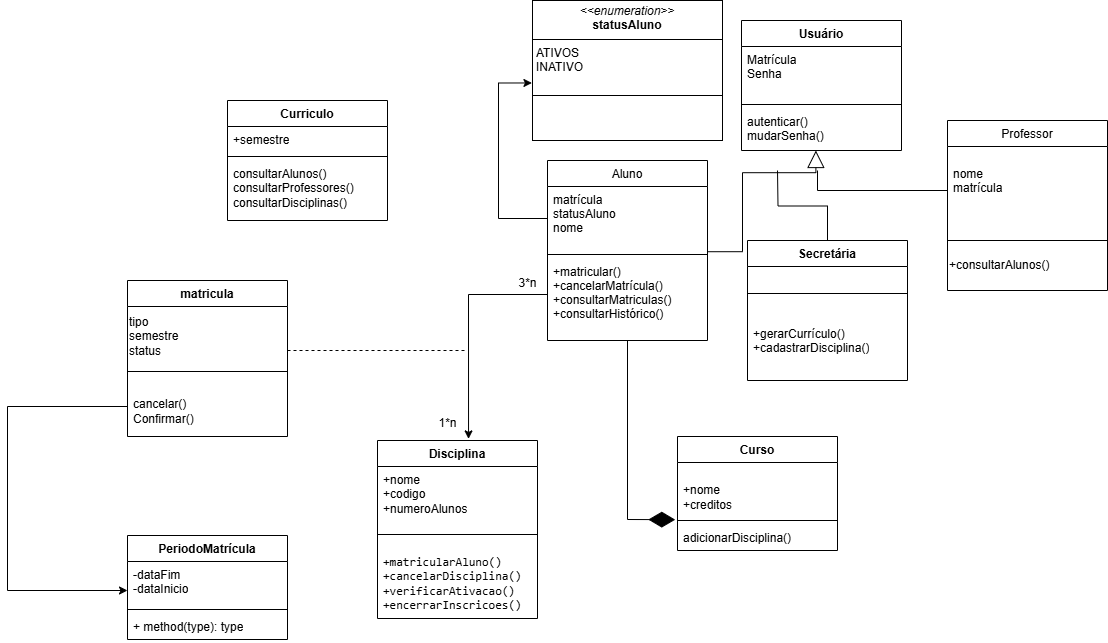

The diagram above was exported from draw.io. Its source (the exported page's mxGraphModel, read from the mxfile embedded in the PNG):
<mxGraphModel dx="1857" dy="611" grid="1" gridSize="10" guides="1" tooltips="1" connect="0" arrows="1" fold="1" page="1" pageScale="1" pageWidth="827" pageHeight="1169" math="0" shadow="0">
  <root>
    <mxCell id="WIyWlLk6GJQsqaUBKTNV-0" />
    <mxCell id="WIyWlLk6GJQsqaUBKTNV-1" parent="WIyWlLk6GJQsqaUBKTNV-0" />
    <mxCell id="FsYEZdXvFGE9eVAyvT9N-5" style="edgeStyle=orthogonalEdgeStyle;rounded=0;orthogonalLoop=1;jettySize=auto;html=1;entryX=0.465;entryY=0.971;entryDx=0;entryDy=0;entryPerimeter=0;endArrow=block;endFill=0;endSize=15;" parent="WIyWlLk6GJQsqaUBKTNV-1" edge="1">
      <mxGeometry relative="1" as="geometry">
        <mxPoint x="328.4000000000001" y="150.00200000000004" as="targetPoint" />
        <mxPoint x="220" y="251.22" as="sourcePoint" />
        <Array as="points">
          <mxPoint x="255" y="251.22" />
          <mxPoint x="255" y="172.22" />
          <mxPoint x="328" y="172.22" />
        </Array>
      </mxGeometry>
    </mxCell>
    <mxCell id="zkfFHV4jXpPFQw0GAbJ--6" value="Aluno" style="swimlane;fontStyle=0;align=center;verticalAlign=top;childLayout=stackLayout;horizontal=1;startSize=26;horizontalStack=0;resizeParent=1;resizeLast=0;collapsible=1;marginBottom=0;rounded=0;shadow=0;strokeWidth=1;" parent="WIyWlLk6GJQsqaUBKTNV-1" vertex="1">
      <mxGeometry x="60" y="160" width="160" height="180" as="geometry">
        <mxRectangle x="130" y="380" width="160" height="26" as="alternateBounds" />
      </mxGeometry>
    </mxCell>
    <mxCell id="zkfFHV4jXpPFQw0GAbJ--7" value="matrícula&#10;statusAluno&#10;nome" style="text;align=left;verticalAlign=top;spacingLeft=4;spacingRight=4;overflow=hidden;rotatable=0;points=[[0,0.5],[1,0.5]];portConstraint=eastwest;rounded=0;" parent="zkfFHV4jXpPFQw0GAbJ--6" vertex="1">
      <mxGeometry y="26" width="160" height="64" as="geometry" />
    </mxCell>
    <mxCell id="zkfFHV4jXpPFQw0GAbJ--9" value="" style="line;html=1;strokeWidth=1;align=left;verticalAlign=middle;spacingTop=-1;spacingLeft=3;spacingRight=3;rotatable=0;labelPosition=right;points=[];portConstraint=eastwest;rounded=0;" parent="zkfFHV4jXpPFQw0GAbJ--6" vertex="1">
      <mxGeometry y="90" width="160" height="8" as="geometry" />
    </mxCell>
    <mxCell id="zkfFHV4jXpPFQw0GAbJ--10" value="+matricular()&#10;+cancelarMatrícula()&#10;+consultarMatriculas()&#10;+consultarHistórico()" style="text;align=left;verticalAlign=top;spacingLeft=4;spacingRight=4;overflow=hidden;rotatable=0;points=[[0,0.5],[1,0.5]];portConstraint=eastwest;fontStyle=0;rounded=0;" parent="zkfFHV4jXpPFQw0GAbJ--6" vertex="1">
      <mxGeometry y="98" width="160" height="72" as="geometry" />
    </mxCell>
    <mxCell id="zkfFHV4jXpPFQw0GAbJ--13" value="Professor" style="swimlane;fontStyle=0;align=center;verticalAlign=top;childLayout=stackLayout;horizontal=1;startSize=26;horizontalStack=0;resizeParent=1;resizeLast=0;collapsible=1;marginBottom=0;rounded=0;shadow=0;strokeWidth=1;" parent="WIyWlLk6GJQsqaUBKTNV-1" vertex="1">
      <mxGeometry x="460" y="120" width="160" height="170" as="geometry">
        <mxRectangle x="450" y="170" width="170" height="26" as="alternateBounds" />
      </mxGeometry>
    </mxCell>
    <mxCell id="FsYEZdXvFGE9eVAyvT9N-17" style="edgeStyle=orthogonalEdgeStyle;rounded=0;orthogonalLoop=1;jettySize=auto;html=1;endArrow=none;startFill=0;" parent="zkfFHV4jXpPFQw0GAbJ--13" source="zkfFHV4jXpPFQw0GAbJ--14" edge="1">
      <mxGeometry relative="1" as="geometry">
        <mxPoint x="-130" y="50" as="targetPoint" />
        <Array as="points">
          <mxPoint x="-130" y="70" />
        </Array>
      </mxGeometry>
    </mxCell>
    <mxCell id="zkfFHV4jXpPFQw0GAbJ--14" value="&#10;nome&#10;matrícula&#10;" style="text;align=left;verticalAlign=top;spacingLeft=4;spacingRight=4;overflow=hidden;rotatable=0;points=[[0,0.5],[1,0.5]];portConstraint=eastwest;rounded=0;" parent="zkfFHV4jXpPFQw0GAbJ--13" vertex="1">
      <mxGeometry y="26" width="160" height="84" as="geometry" />
    </mxCell>
    <mxCell id="zkfFHV4jXpPFQw0GAbJ--15" value="" style="line;html=1;strokeWidth=1;align=left;verticalAlign=middle;spacingTop=-1;spacingLeft=3;spacingRight=3;rotatable=0;labelPosition=right;points=[];portConstraint=eastwest;rounded=0;" parent="zkfFHV4jXpPFQw0GAbJ--13" vertex="1">
      <mxGeometry y="110" width="160" height="20" as="geometry" />
    </mxCell>
    <mxCell id="FsYEZdXvFGE9eVAyvT9N-13" value="+consultarAlunos()" style="text;html=1;align=left;verticalAlign=middle;resizable=0;points=[];autosize=1;strokeColor=none;fillColor=none;" parent="zkfFHV4jXpPFQw0GAbJ--13" vertex="1">
      <mxGeometry y="130" width="160" height="30" as="geometry" />
    </mxCell>
    <mxCell id="LSbmk3ohvBGHqYtMpeox-4" value="Usuário" style="swimlane;fontStyle=1;align=center;verticalAlign=top;childLayout=stackLayout;horizontal=1;startSize=26;horizontalStack=0;resizeParent=1;resizeParentMax=0;resizeLast=0;collapsible=1;marginBottom=0;whiteSpace=wrap;html=1;rounded=0;" parent="WIyWlLk6GJQsqaUBKTNV-1" vertex="1">
      <mxGeometry x="254" y="20" width="160" height="130" as="geometry" />
    </mxCell>
    <mxCell id="LSbmk3ohvBGHqYtMpeox-5" value="Matrícula&lt;div&gt;Senha&lt;/div&gt;&lt;div&gt;&lt;br&gt;&lt;/div&gt;" style="text;strokeColor=none;fillColor=none;align=left;verticalAlign=top;spacingLeft=4;spacingRight=4;overflow=hidden;rotatable=0;points=[[0,0.5],[1,0.5]];portConstraint=eastwest;whiteSpace=wrap;html=1;rounded=0;" parent="LSbmk3ohvBGHqYtMpeox-4" vertex="1">
      <mxGeometry y="26" width="160" height="54" as="geometry" />
    </mxCell>
    <mxCell id="LSbmk3ohvBGHqYtMpeox-6" value="" style="line;strokeWidth=1;fillColor=none;align=left;verticalAlign=middle;spacingTop=-1;spacingLeft=3;spacingRight=3;rotatable=0;labelPosition=right;points=[];portConstraint=eastwest;strokeColor=inherit;rounded=0;" parent="LSbmk3ohvBGHqYtMpeox-4" vertex="1">
      <mxGeometry y="80" width="160" height="8" as="geometry" />
    </mxCell>
    <mxCell id="LSbmk3ohvBGHqYtMpeox-7" value="autenticar()&lt;div&gt;mudarSenha()&lt;/div&gt;" style="text;strokeColor=none;fillColor=none;align=left;verticalAlign=top;spacingLeft=4;spacingRight=4;overflow=hidden;rotatable=0;points=[[0,0.5],[1,0.5]];portConstraint=eastwest;whiteSpace=wrap;html=1;rounded=0;" parent="LSbmk3ohvBGHqYtMpeox-4" vertex="1">
      <mxGeometry y="88" width="160" height="42" as="geometry" />
    </mxCell>
    <mxCell id="LSbmk3ohvBGHqYtMpeox-8" value="Curso" style="swimlane;fontStyle=1;align=center;verticalAlign=top;childLayout=stackLayout;horizontal=1;startSize=26;horizontalStack=0;resizeParent=1;resizeParentMax=0;resizeLast=0;collapsible=1;marginBottom=0;whiteSpace=wrap;html=1;rounded=0;" parent="WIyWlLk6GJQsqaUBKTNV-1" vertex="1">
      <mxGeometry x="190" y="436" width="160" height="114" as="geometry" />
    </mxCell>
    <mxCell id="LSbmk3ohvBGHqYtMpeox-9" value="&lt;br&gt;&lt;div&gt;+nome&lt;/div&gt;&lt;div&gt;+creditos&lt;/div&gt;" style="text;strokeColor=none;fillColor=none;align=left;verticalAlign=top;spacingLeft=4;spacingRight=4;overflow=hidden;rotatable=0;points=[[0,0.5],[1,0.5]];portConstraint=eastwest;whiteSpace=wrap;html=1;rounded=0;" parent="LSbmk3ohvBGHqYtMpeox-8" vertex="1">
      <mxGeometry y="26" width="160" height="54" as="geometry" />
    </mxCell>
    <mxCell id="LSbmk3ohvBGHqYtMpeox-10" value="" style="line;strokeWidth=1;fillColor=none;align=left;verticalAlign=middle;spacingTop=-1;spacingLeft=3;spacingRight=3;rotatable=0;labelPosition=right;points=[];portConstraint=eastwest;strokeColor=inherit;rounded=0;" parent="LSbmk3ohvBGHqYtMpeox-8" vertex="1">
      <mxGeometry y="80" width="160" height="8" as="geometry" />
    </mxCell>
    <mxCell id="LSbmk3ohvBGHqYtMpeox-11" value="adicionarDisciplina()" style="text;strokeColor=none;fillColor=none;align=left;verticalAlign=top;spacingLeft=4;spacingRight=4;overflow=hidden;rotatable=0;points=[[0,0.5],[1,0.5]];portConstraint=eastwest;whiteSpace=wrap;html=1;rounded=0;" parent="LSbmk3ohvBGHqYtMpeox-8" vertex="1">
      <mxGeometry y="88" width="160" height="26" as="geometry" />
    </mxCell>
    <mxCell id="FsYEZdXvFGE9eVAyvT9N-16" style="edgeStyle=orthogonalEdgeStyle;rounded=0;orthogonalLoop=1;jettySize=auto;html=1;endArrow=none;startFill=0;" parent="WIyWlLk6GJQsqaUBKTNV-1" source="LSbmk3ohvBGHqYtMpeox-16" edge="1">
      <mxGeometry relative="1" as="geometry">
        <mxPoint x="290" y="170" as="targetPoint" />
      </mxGeometry>
    </mxCell>
    <mxCell id="LSbmk3ohvBGHqYtMpeox-16" value="Secretária" style="swimlane;fontStyle=1;align=center;verticalAlign=top;childLayout=stackLayout;horizontal=1;startSize=26;horizontalStack=0;resizeParent=1;resizeParentMax=0;resizeLast=0;collapsible=1;marginBottom=0;whiteSpace=wrap;html=1;rounded=0;" parent="WIyWlLk6GJQsqaUBKTNV-1" vertex="1">
      <mxGeometry x="260" y="240" width="160" height="140" as="geometry" />
    </mxCell>
    <mxCell id="LSbmk3ohvBGHqYtMpeox-18" value="" style="line;strokeWidth=1;fillColor=none;align=left;verticalAlign=middle;spacingTop=-1;spacingLeft=3;spacingRight=3;rotatable=0;labelPosition=right;points=[];portConstraint=eastwest;strokeColor=inherit;rounded=0;" parent="LSbmk3ohvBGHqYtMpeox-16" vertex="1">
      <mxGeometry y="26" width="160" height="54" as="geometry" />
    </mxCell>
    <mxCell id="LSbmk3ohvBGHqYtMpeox-19" value="+gerarCurrículo()&lt;div&gt;+cadastrarDisciplina()&lt;/div&gt;&lt;div&gt;&lt;br&gt;&lt;/div&gt;" style="text;strokeColor=none;fillColor=none;align=left;verticalAlign=top;spacingLeft=4;spacingRight=4;overflow=hidden;rotatable=0;points=[[0,0.5],[1,0.5]];portConstraint=eastwest;whiteSpace=wrap;html=1;rounded=0;" parent="LSbmk3ohvBGHqYtMpeox-16" vertex="1">
      <mxGeometry y="80" width="160" height="60" as="geometry" />
    </mxCell>
    <mxCell id="FsYEZdXvFGE9eVAyvT9N-9" value="&lt;p style=&quot;margin:0px;margin-top:4px;text-align:center;&quot;&gt;&lt;i&gt;&amp;lt;&amp;lt;enumeration&amp;gt;&amp;gt;&lt;/i&gt;&lt;br&gt;&lt;b&gt;statusAluno&lt;/b&gt;&lt;/p&gt;&lt;hr size=&quot;1&quot; style=&quot;border-style:solid;&quot;&gt;&lt;p style=&quot;margin:0px;margin-left:4px;&quot;&gt;ATIVOS&lt;/p&gt;&lt;p style=&quot;margin:0px;margin-left:4px;&quot;&gt;INATIVO&lt;/p&gt;&lt;p style=&quot;margin:0px;margin-left:4px;&quot;&gt;&lt;br&gt;&lt;/p&gt;&lt;hr size=&quot;1&quot; style=&quot;border-style:solid;&quot;&gt;&lt;p style=&quot;margin:0px;margin-left:4px;&quot;&gt;&lt;br&gt;&lt;/p&gt;" style="verticalAlign=top;align=left;overflow=fill;html=1;whiteSpace=wrap;" parent="WIyWlLk6GJQsqaUBKTNV-1" vertex="1">
      <mxGeometry x="45" width="190" height="140" as="geometry" />
    </mxCell>
    <mxCell id="FsYEZdXvFGE9eVAyvT9N-15" style="edgeStyle=orthogonalEdgeStyle;rounded=0;orthogonalLoop=1;jettySize=auto;html=1;entryX=-0.003;entryY=0.589;entryDx=0;entryDy=0;entryPerimeter=0;" parent="WIyWlLk6GJQsqaUBKTNV-1" source="zkfFHV4jXpPFQw0GAbJ--7" target="FsYEZdXvFGE9eVAyvT9N-9" edge="1">
      <mxGeometry relative="1" as="geometry">
        <mxPoint x="10" y="60" as="targetPoint" />
        <Array as="points">
          <mxPoint x="11" y="218" />
          <mxPoint x="11" y="83" />
        </Array>
      </mxGeometry>
    </mxCell>
    <mxCell id="FsYEZdXvFGE9eVAyvT9N-18" value="Disciplina" style="swimlane;fontStyle=1;align=center;verticalAlign=top;childLayout=stackLayout;horizontal=1;startSize=26;horizontalStack=0;resizeParent=1;resizeParentMax=0;resizeLast=0;collapsible=1;marginBottom=0;whiteSpace=wrap;html=1;" parent="WIyWlLk6GJQsqaUBKTNV-1" vertex="1">
      <mxGeometry x="-110" y="440" width="160" height="178" as="geometry" />
    </mxCell>
    <mxCell id="FsYEZdXvFGE9eVAyvT9N-19" value="+nome&lt;div&gt;+codigo&lt;/div&gt;&lt;div&gt;+numeroAlunos&lt;/div&gt;&lt;div&gt;&lt;br&gt;&lt;/div&gt;" style="text;strokeColor=none;fillColor=none;align=left;verticalAlign=top;spacingLeft=4;spacingRight=4;overflow=hidden;rotatable=0;points=[[0,0.5],[1,0.5]];portConstraint=eastwest;whiteSpace=wrap;html=1;" parent="FsYEZdXvFGE9eVAyvT9N-18" vertex="1">
      <mxGeometry y="26" width="160" height="54" as="geometry" />
    </mxCell>
    <mxCell id="FsYEZdXvFGE9eVAyvT9N-20" value="" style="line;strokeWidth=1;fillColor=none;align=left;verticalAlign=middle;spacingTop=-1;spacingLeft=3;spacingRight=3;rotatable=0;labelPosition=right;points=[];portConstraint=eastwest;strokeColor=inherit;" parent="FsYEZdXvFGE9eVAyvT9N-18" vertex="1">
      <mxGeometry y="80" width="160" height="28" as="geometry" />
    </mxCell>
    <mxCell id="FsYEZdXvFGE9eVAyvT9N-21" value="&lt;code data-end=&quot;776&quot; data-start=&quot;757&quot;&gt;+matricularAluno()&lt;/code&gt;&lt;div&gt;&lt;code data-end=&quot;799&quot; data-start=&quot;778&quot;&gt;+cancelarDisciplina()&lt;/code&gt;&lt;/div&gt;&lt;div&gt;&lt;code data-end=&quot;822&quot; data-start=&quot;801&quot;&gt;+verificarAtivacao()&lt;/code&gt;&lt;div&gt;&lt;code data-end=&quot;846&quot; data-start=&quot;824&quot;&gt;+encerrarInscricoes()&lt;/code&gt;&lt;/div&gt;&lt;/div&gt;" style="text;strokeColor=none;fillColor=none;align=left;verticalAlign=top;spacingLeft=4;spacingRight=4;overflow=hidden;rotatable=0;points=[[0,0.5],[1,0.5]];portConstraint=eastwest;whiteSpace=wrap;html=1;" parent="FsYEZdXvFGE9eVAyvT9N-18" vertex="1">
      <mxGeometry y="108" width="160" height="70" as="geometry" />
    </mxCell>
    <mxCell id="FsYEZdXvFGE9eVAyvT9N-22" value="Curriculo" style="swimlane;fontStyle=1;align=center;verticalAlign=top;childLayout=stackLayout;horizontal=1;startSize=26;horizontalStack=0;resizeParent=1;resizeParentMax=0;resizeLast=0;collapsible=1;marginBottom=0;whiteSpace=wrap;html=1;" parent="WIyWlLk6GJQsqaUBKTNV-1" vertex="1">
      <mxGeometry x="-260" y="100" width="160" height="120" as="geometry" />
    </mxCell>
    <mxCell id="FsYEZdXvFGE9eVAyvT9N-23" value="+semestre" style="text;strokeColor=none;fillColor=none;align=left;verticalAlign=top;spacingLeft=4;spacingRight=4;overflow=hidden;rotatable=0;points=[[0,0.5],[1,0.5]];portConstraint=eastwest;whiteSpace=wrap;html=1;" parent="FsYEZdXvFGE9eVAyvT9N-22" vertex="1">
      <mxGeometry y="26" width="160" height="26" as="geometry" />
    </mxCell>
    <mxCell id="FsYEZdXvFGE9eVAyvT9N-24" value="" style="line;strokeWidth=1;fillColor=none;align=left;verticalAlign=middle;spacingTop=-1;spacingLeft=3;spacingRight=3;rotatable=0;labelPosition=right;points=[];portConstraint=eastwest;strokeColor=inherit;" parent="FsYEZdXvFGE9eVAyvT9N-22" vertex="1">
      <mxGeometry y="52" width="160" height="8" as="geometry" />
    </mxCell>
    <mxCell id="FsYEZdXvFGE9eVAyvT9N-25" value="consultarAlunos()&lt;div&gt;consultarProfessores()&lt;/div&gt;&lt;div&gt;consultarDisciplinas()&lt;/div&gt;&lt;div&gt;&lt;br&gt;&lt;/div&gt;" style="text;strokeColor=none;fillColor=none;align=left;verticalAlign=top;spacingLeft=4;spacingRight=4;overflow=hidden;rotatable=0;points=[[0,0.5],[1,0.5]];portConstraint=eastwest;whiteSpace=wrap;html=1;" parent="FsYEZdXvFGE9eVAyvT9N-22" vertex="1">
      <mxGeometry y="60" width="160" height="60" as="geometry" />
    </mxCell>
    <mxCell id="FsYEZdXvFGE9eVAyvT9N-26" value="matricula" style="swimlane;fontStyle=1;align=center;verticalAlign=top;childLayout=stackLayout;horizontal=1;startSize=26;horizontalStack=0;resizeParent=1;resizeParentMax=0;resizeLast=0;collapsible=1;marginBottom=0;whiteSpace=wrap;html=1;" parent="WIyWlLk6GJQsqaUBKTNV-1" vertex="1">
      <mxGeometry x="-360" y="280" width="160" height="156" as="geometry" />
    </mxCell>
    <mxCell id="FsYEZdXvFGE9eVAyvT9N-35" value="tipo&lt;br/&gt;semestre&lt;br/&gt;status" style="text;html=1;align=left;verticalAlign=middle;resizable=0;points=[];autosize=1;strokeColor=none;fillColor=none;" parent="FsYEZdXvFGE9eVAyvT9N-26" vertex="1">
      <mxGeometry y="26" width="160" height="60" as="geometry" />
    </mxCell>
    <mxCell id="FsYEZdXvFGE9eVAyvT9N-28" value="" style="line;strokeWidth=1;fillColor=none;align=left;verticalAlign=middle;spacingTop=-1;spacingLeft=3;spacingRight=3;rotatable=0;labelPosition=right;points=[];portConstraint=eastwest;strokeColor=inherit;" parent="FsYEZdXvFGE9eVAyvT9N-26" vertex="1">
      <mxGeometry y="86" width="160" height="10" as="geometry" />
    </mxCell>
    <mxCell id="FsYEZdXvFGE9eVAyvT9N-29" value="&lt;br&gt;&lt;div&gt;cancelar()&lt;/div&gt;&lt;div&gt;Confirmar()&lt;/div&gt;" style="text;strokeColor=none;fillColor=none;align=left;verticalAlign=top;spacingLeft=4;spacingRight=4;overflow=hidden;rotatable=0;points=[[0,0.5],[1,0.5]];portConstraint=eastwest;whiteSpace=wrap;html=1;" parent="FsYEZdXvFGE9eVAyvT9N-26" vertex="1">
      <mxGeometry y="96" width="160" height="60" as="geometry" />
    </mxCell>
    <mxCell id="FsYEZdXvFGE9eVAyvT9N-41" value="PeriodoMatrícula" style="swimlane;fontStyle=1;align=center;verticalAlign=top;childLayout=stackLayout;horizontal=1;startSize=26;horizontalStack=0;resizeParent=1;resizeParentMax=0;resizeLast=0;collapsible=1;marginBottom=0;whiteSpace=wrap;html=1;" parent="WIyWlLk6GJQsqaUBKTNV-1" vertex="1">
      <mxGeometry x="-360" y="535" width="160" height="104" as="geometry" />
    </mxCell>
    <mxCell id="FsYEZdXvFGE9eVAyvT9N-42" value="-dataFim&lt;div&gt;-dataInicio&lt;/div&gt;" style="text;strokeColor=none;fillColor=none;align=left;verticalAlign=top;spacingLeft=4;spacingRight=4;overflow=hidden;rotatable=0;points=[[0,0.5],[1,0.5]];portConstraint=eastwest;whiteSpace=wrap;html=1;" parent="FsYEZdXvFGE9eVAyvT9N-41" vertex="1">
      <mxGeometry y="26" width="160" height="44" as="geometry" />
    </mxCell>
    <mxCell id="FsYEZdXvFGE9eVAyvT9N-43" value="" style="line;strokeWidth=1;fillColor=none;align=left;verticalAlign=middle;spacingTop=-1;spacingLeft=3;spacingRight=3;rotatable=0;labelPosition=right;points=[];portConstraint=eastwest;strokeColor=inherit;" parent="FsYEZdXvFGE9eVAyvT9N-41" vertex="1">
      <mxGeometry y="70" width="160" height="8" as="geometry" />
    </mxCell>
    <mxCell id="FsYEZdXvFGE9eVAyvT9N-44" value="+ method(type): type" style="text;strokeColor=none;fillColor=none;align=left;verticalAlign=top;spacingLeft=4;spacingRight=4;overflow=hidden;rotatable=0;points=[[0,0.5],[1,0.5]];portConstraint=eastwest;whiteSpace=wrap;html=1;" parent="FsYEZdXvFGE9eVAyvT9N-41" vertex="1">
      <mxGeometry y="78" width="160" height="26" as="geometry" />
    </mxCell>
    <mxCell id="FsYEZdXvFGE9eVAyvT9N-49" style="edgeStyle=orthogonalEdgeStyle;rounded=0;orthogonalLoop=1;jettySize=auto;html=1;entryX=0.569;entryY=-0.009;entryDx=0;entryDy=0;entryPerimeter=0;" parent="WIyWlLk6GJQsqaUBKTNV-1" source="zkfFHV4jXpPFQw0GAbJ--10" target="FsYEZdXvFGE9eVAyvT9N-18" edge="1">
      <mxGeometry relative="1" as="geometry" />
    </mxCell>
    <mxCell id="FsYEZdXvFGE9eVAyvT9N-50" value="" style="endArrow=none;dashed=1;html=1;rounded=0;" parent="WIyWlLk6GJQsqaUBKTNV-1" edge="1">
      <mxGeometry width="50" height="50" relative="1" as="geometry">
        <mxPoint x="-200" y="350" as="sourcePoint" />
        <mxPoint x="-20" y="350" as="targetPoint" />
      </mxGeometry>
    </mxCell>
    <mxCell id="FsYEZdXvFGE9eVAyvT9N-51" style="edgeStyle=orthogonalEdgeStyle;rounded=0;orthogonalLoop=1;jettySize=auto;html=1;entryX=0;entryY=0.659;entryDx=0;entryDy=0;entryPerimeter=0;" parent="WIyWlLk6GJQsqaUBKTNV-1" source="FsYEZdXvFGE9eVAyvT9N-29" target="FsYEZdXvFGE9eVAyvT9N-42" edge="1">
      <mxGeometry relative="1" as="geometry">
        <mxPoint x="-380" y="570" as="targetPoint" />
        <Array as="points">
          <mxPoint x="-480" y="406" />
          <mxPoint x="-480" y="590" />
        </Array>
      </mxGeometry>
    </mxCell>
    <mxCell id="FsYEZdXvFGE9eVAyvT9N-52" value="" style="endArrow=diamondThin;endFill=1;endSize=24;html=1;rounded=0;entryX=-0.014;entryY=1.059;entryDx=0;entryDy=0;entryPerimeter=0;" parent="WIyWlLk6GJQsqaUBKTNV-1" target="LSbmk3ohvBGHqYtMpeox-9" edge="1">
      <mxGeometry width="160" relative="1" as="geometry">
        <mxPoint x="140" y="340" as="sourcePoint" />
        <mxPoint x="140" y="520" as="targetPoint" />
        <Array as="points">
          <mxPoint x="140" y="519" />
        </Array>
      </mxGeometry>
    </mxCell>
    <mxCell id="FsYEZdXvFGE9eVAyvT9N-53" value="3*n" style="text;html=1;align=center;verticalAlign=middle;resizable=0;points=[];autosize=1;strokeColor=none;fillColor=none;" parent="WIyWlLk6GJQsqaUBKTNV-1" vertex="1">
      <mxGeometry x="20" y="268" width="40" height="30" as="geometry" />
    </mxCell>
    <mxCell id="FsYEZdXvFGE9eVAyvT9N-54" value="1*n" style="text;html=1;align=center;verticalAlign=middle;resizable=0;points=[];autosize=1;strokeColor=none;fillColor=none;" parent="WIyWlLk6GJQsqaUBKTNV-1" vertex="1">
      <mxGeometry x="-60" y="408" width="40" height="30" as="geometry" />
    </mxCell>
  </root>
</mxGraphModel>